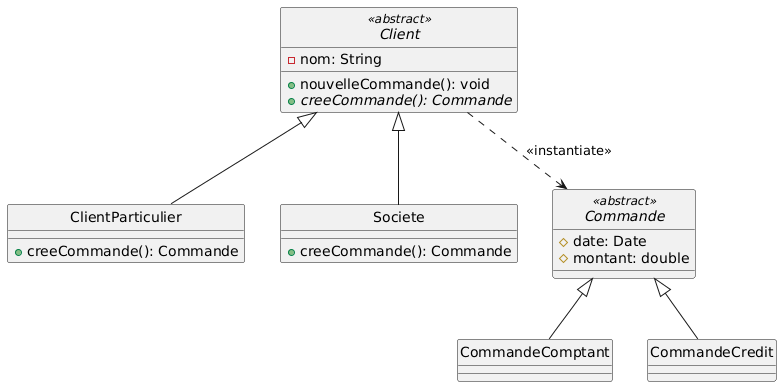

The diagram above was rendered by PlantUML. Its source (embedded in the PNG):
@startuml
skinparam style strictuml

abstract class Client <<abstract>> {
  -nom: String
  +nouvelleCommande(): void
  {abstract} +creeCommande(): Commande
}

class ClientParticulier {
  +creeCommande(): Commande
}

class Societe {
  +creeCommande(): Commande
}

abstract class Commande <<abstract>> {
  #date: Date
  #montant: double
}

class CommandeComptant extends Commande
class CommandeCredit extends Commande

Client <|-- ClientParticulier
Client <|-- Societe
Client ..> Commande : <<instantiate>>
@enduml